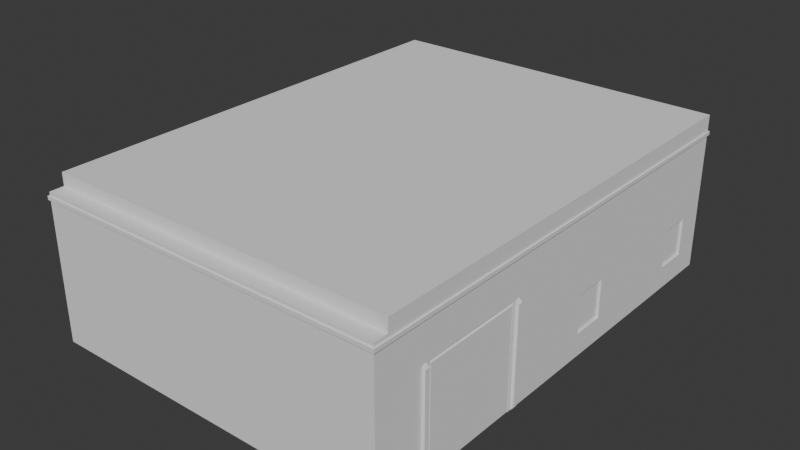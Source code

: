 # Source: ResidentialBuilding_Detailed_BackTopN.blend  (saved by Blender 4.5.88; exported with 4.5.12 LTS)
import bpy
from mathutils import Matrix  # noqa: F401  (used for matrix-valued properties, if any)

bpy.ops.wm.read_factory_settings(use_empty=True)
scene = bpy.context.scene
scene.name = 'Scene'

# ---- collections
col_collection = bpy.data.collections.new('Collection'); scene.collection.children.link(col_collection)

# ---- materials (node trees are filled in below, after node groups)
mat_ground = bpy.data.materials.new('ground')
mat_ground.alpha_threshold = 0.0
mat_ground.roughness = 0.5
mat_ground.line_color = (0.0, 0.0, 0.0, 1.0)
mat_glass = bpy.data.materials.new('glass')
mat_glass.alpha_threshold = 0.0
mat_glass.specular_color = (0.0, 0.0, 0.0)
mat_glass.roughness = 0.5
mat_glass.specular_intensity = 0.0
mat_glass.line_color = (0.0, 0.0, 0.0, 0.3)

# ---- material node trees

# ---- world
world_world = bpy.data.worlds.new('World'); scene.world = world_world
world_world.use_nodes = True; world_world.node_tree.nodes.clear()
_N = world_world.node_tree.nodes; _L = world_world.node_tree.links
n0 = _N.new('ShaderNodeOutputWorld'); n0.name = 'World Output'; n0.location = (200, 100)
n1 = _N.new('ShaderNodeBackground'); n1.name = 'Background'; n1.location = (-200, 100)
n1.inputs[0].default_value = (0.05088, 0.05088, 0.05088, 1.0)
_L.new(n1.outputs[0], n0.inputs[0])
n0.is_active_output = True
world_world.color = (0.05088, 0.05088, 0.05088)
world_world.sun_shadow_jitter_overblur = 0.0

# ---- meshes
me_residential_buildings_001_002 = bpy.data.meshes.new('Residential Buildings 001.002')
me_residential_buildings_001_002.from_pydata([(6.202, -8.35, -0.01783), (-6.198, -8.35, -0.01783), (5.952, 8.35, -0.01783), (-6.198, 8.35, -0.01783), (-5.948, 8.35, -0.01783), (-5.998, 3.15, 0.01783), (-5.998, 3.15, 2.982), (-5.998, 3.35, 2.982), (1.002, 3.35, 2.982), (1.002, 3.35, -0.01783), (-5.998, 3.35, -0.01783), (1.002, 8.15, -0.01783), (1.202, 8.35, -0.01783), (0.7523, 8.15, -0.01783), (0.7523, 8.35, -0.01783), (1.202, 8.35, 2.982), (1.002, 8.15, 2.982), (-2.848, 8.35, 2.982), (-2.848, 8.35, -0.01783), (-5.148, 8.35, -0.01783), (-5.148, 8.35, 2.982), (0.7523, 8.35, 1.982), (0.7523, 8.15, 1.982), (-0.1477, 8.35, 1.982), (-0.1477, 8.15, 1.982), (-0.2977, 8.15, 2.982), (-0.2977, 8.15, -0.01783), (-0.5477, 8.35, -0.01783), (-0.1477, 8.35, -0.01783), (-0.5477, 8.35, 2.982), (-0.1477, 8.15, -0.01783), (-0.2977, 4.95, -0.01783), (-0.2977, 4.95, 2.982), (-5.998, 4.95, 2.982), (-5.998, 4.95, -0.01783), (-3.314, 8.35, 2.532), (-3.314, 8.35, -0.01783), (-4.981, 8.35, -0.01783), (-4.981, 8.35, 2.532), (-0.7143, 8.35, 2.532), (-0.7143, 8.35, -0.01783), (-2.381, 8.35, -0.01783), (-2.381, 8.35, 2.532), (-0.7143, 8.1, 2.532), (-2.381, 8.1, 2.532), (-2.381, 8.1, -0.01783), (-0.7143, 8.1, -0.01783), (-3.314, 8.1, 2.532), (-4.981, 8.1, 2.532), (-4.981, 8.1, -0.01783), (-3.314, 8.1, -0.01783), (6.202, -8.35, 3.582), (6.202, 8.35, -0.01783), (6.202, 8.35, 3.582), (5.952, 8.388, 3.533), (5.952, 8.388, 0.03127), (-5.948, 8.388, 0.03127), (-5.948, 8.388, 3.533), (5.852, 8.388, 0.03127), (5.852, 8.388, 3.533), (-5.848, 8.388, 3.533), (5.852, 8.35, -0.01783), (5.852, 8.35, 3.582), (-5.848, 8.388, 0.03127), (-5.848, 8.35, -0.01783), (3.352, 8.35, -0.01783), (-2.848, 8.35, 3.906), (-5.848, 8.35, 3.582), (0.1273, 8.35, 3.906), (3.352, 8.35, 2.982), (1.202, 3.15, 2.982), (1.202, 3.15, -0.01783), (-5.998, 0.15, 0.01783), (1.002, 0.15, -0.01783), (6.002, -8.15, 3.382), (6.002, -8.15, -0.01783), (6.002, -0.05, -0.01783), (0.002338, -8.15, 3.382), (0.002338, -8.15, -0.01783), (0.002339, -0.05, -0.01783), (2.002, -0.05, -0.01783), (1.002, -0.05, -0.01783), (2.002, 0.15, -0.01783), (-1.198, 0.15, -0.01783), (-5.998, 0.15, 2.982), (-0.09766, 0.15, 2.982), (1.002, 0.15, 1.982), (2.002, 0.15, 1.982), (-2.198, 0.15, 1.982), (0.002339, -0.05, 3.382), (1.002, -0.05, 1.982), (6.002, -0.05, 3.382), (2.002, -0.05, 1.982), (6.202, -2.717, 3.582), (-6.198, -6.283, 3.582), (6.002, -6.283, -0.01783), (6.002, -2.717, -0.01783), (6.002, -6.283, 3.382), (6.002, -2.717, 3.382), (6.102, -2.717, 3.382), (6.102, -6.283, 3.382), (6.102, -2.717, 3.582), (6.102, -6.283, 3.582), (6.002, -2.717, 3.582), (6.002, -6.283, 3.582), (-5.998, -6.283, 3.582), (-5.998, -2.717, 3.582), (-6.098, -6.283, 3.382), (-6.098, -2.717, 3.382), (-5.998, -2.717, 3.382), (-5.998, -6.283, 3.382), (-5.998, -2.717, -0.01783), (-5.998, -6.283, -0.01783), (-2.198, -0.05, 1.982), (-5.998, -0.05, 3.382), (-1.198, -0.05, 1.982), (-0.1977, -0.05, 3.382), (-1.198, 0.15, 1.982), (-2.198, 0.15, -0.01783), (-1.198, -0.05, -0.01783), (-2.198, -0.05, -0.01783), (-0.1977, -0.05, -0.01783), (-0.1977, -8.15, -0.01783), (-0.1977, -8.15, 3.382), (-5.998, -0.05, -0.01783), (-5.998, -8.15, -0.01783), (-5.998, -8.15, 3.382), (3.352, 8.05, 2.982), (3.352, 8.05, -0.01783), (6.002, 8.05, -0.01783), (6.002, 8.05, 2.982), (6.002, 0.15, -0.01783), (6.002, 0.15, 2.982), (6.202, 4.1, 3.582), (6.202, 4.1, -0.01783), (6.002, 4.1, -0.01783), (6.002, 4.1, 2.982), (6.002, 2.062, 0.8042), (6.002, 0.8716, 0.8042), (6.002, 0.8716, 2.16), (6.002, 2.062, 2.16), (6.002, 7.328, 0.8042), (6.002, 6.138, 0.8042), (6.002, 6.138, 2.16), (6.002, 7.328, 2.16), (6.202, 6.138, 0.8042), (6.202, 7.328, 0.8042), (6.202, 7.328, 2.16), (6.202, 6.138, 2.16), (6.202, 0.8716, 0.8042), (6.202, 2.062, 0.8042), (6.202, 2.062, 2.16), (6.202, 0.8716, 2.16), (-6.198, 2.062, 0.8042), (-6.198, 0.8716, 0.8042), (-6.198, 0.8716, 2.16), (-6.198, 2.062, 2.16), (-5.998, 2.062, 0.8042), (-5.998, 2.062, 2.16), (-5.998, 0.8716, 2.16), (-5.998, 0.8716, 0.8042), (-6.048, 0.8716, 0.8042), (-6.048, 0.8716, 2.16), (-6.048, 2.062, 2.16), (-6.048, 2.062, 0.8042), (-6.148, 2.062, 2.16), (-6.148, 0.8716, 2.16), (-6.148, 0.8716, 0.8042), (-6.148, 2.062, 0.8042), (-6.148, 2.022, 0.8442), (-6.148, 0.9116, 0.8442), (-6.148, 0.9116, 2.12), (-6.148, 2.022, 2.12), (-6.048, 2.022, 2.12), (-6.048, 2.022, 0.8442), (-6.048, 0.9116, 2.12), (-6.048, 0.9116, 0.8442), (-6.198, -8.35, 3.582), (5.952, 8.35, 3.582), (-5.948, 8.35, 3.582), (-6.198, -2.717, 3.582), (-6.198, -2.717, -0.01783), (6.202, -2.717, -0.01783), (6.202, -6.283, -0.01783), (6.202, -2.574, 3.582), (6.202, -2.574, -0.01783), (6.202, -2.425, 3.582), (6.202, -2.425, -0.01783), (6.297, -2.574, 3.477), (6.297, -2.425, 3.477), (6.297, -2.425, 0.08769), (6.297, -2.574, 0.08769), (6.297, -6.574, 0.08769), (6.297, -6.425, 0.08769), (6.297, -6.425, 3.477), (6.297, -6.574, 3.477), (6.202, -6.425, -0.01783), (6.202, -6.425, 3.582), (6.202, -6.574, -0.01783), (6.202, -6.574, 3.582), (-6.203, -2.425, 3.582), (-6.203, -2.425, -0.01783), (-6.203, -2.574, 3.582), (-6.203, -2.574, -0.01783), (-6.298, -2.425, 3.477), (-6.298, -2.574, 3.477), (-6.298, -2.574, 0.08769), (-6.298, -2.425, 0.08769), (-6.298, -6.425, 0.08769), (-6.298, -6.574, 0.08769), (-6.298, -6.574, 3.477), (-6.298, -6.425, 3.477), (-6.203, -6.574, -0.01783), (-6.203, -6.574, 3.582), (-6.203, -6.425, -0.01783), (-6.203, -6.425, 3.582), (6.152, 0.9116, 0.8442), (6.152, 0.9116, 2.12), (6.152, 2.022, 0.8442), (6.152, 2.022, 2.12), (6.052, 2.022, 2.12), (6.052, 0.9116, 2.12), (6.052, 0.9116, 0.8442), (6.052, 2.022, 0.8442), (6.052, 2.062, 0.8042), (6.052, 0.8716, 0.8042), (6.052, 0.8716, 2.16), (6.052, 2.062, 2.16), (6.152, 2.062, 0.8042), (6.152, 2.062, 2.16), (6.152, 0.8716, 2.16), (6.152, 0.8716, 0.8042), (6.152, 6.138, 0.8042), (6.152, 6.138, 2.16), (6.152, 7.329, 2.16), (6.152, 7.329, 0.8042), (6.052, 7.329, 2.16), (6.052, 6.138, 2.16), (6.052, 6.138, 0.8042), (6.052, 7.329, 0.8042), (6.052, 7.289, 0.8442), (6.052, 6.178, 0.8442), (6.052, 6.178, 2.12), (6.052, 7.289, 2.12), (6.152, 7.289, 2.12), (6.152, 7.289, 0.8442), (6.152, 6.178, 2.12), (6.152, 6.178, 0.8442), (-3.314, 8.163, -0.01783), (-4.981, 8.163, -0.01783), (-4.981, 8.163, 2.532), (-3.314, 8.163, 2.532), (-4.981, 8.288, 2.532), (-4.981, 8.288, -0.01783), (-3.314, 8.288, -0.01783), (-3.314, 8.288, 2.532), (-3.401, 8.288, -0.01783), (-3.401, 8.288, 2.445), (-4.894, 8.288, -0.01783), (-4.894, 8.288, 2.445), (-4.894, 8.163, 2.445), (-3.401, 8.163, 2.445), (-4.894, 8.163, -0.01783), (-3.401, 8.163, -0.01783), (-0.8013, 8.163, -0.01783), (-2.294, 8.163, -0.01783), (-0.8013, 8.163, 2.445), (-2.294, 8.163, 2.445), (-2.294, 8.288, 2.445), (-2.294, 8.288, -0.01783), (-0.8013, 8.288, 2.445), (-0.8013, 8.288, -0.01783), (-0.7143, 8.288, 2.532), (-0.7143, 8.288, -0.01783), (-2.381, 8.288, -0.01783), (-2.381, 8.288, 2.532), (-0.7143, 8.163, 2.532), (-2.381, 8.163, 2.532), (-2.381, 8.163, -0.01783), (-0.7143, 8.163, -0.01783), (-6.123, 2.022, 0.8442), (-6.123, 0.9116, 0.8442), (-6.123, 0.9116, 2.12), (-6.123, 2.022, 2.12), (-6.073, 2.022, 2.12), (-6.073, 2.022, 0.8442), (-6.073, 0.9116, 2.12), (-6.073, 0.9116, 0.8442), (6.077, 0.9116, 0.8442), (6.077, 2.022, 0.8442), (6.077, 0.9116, 2.12), (6.077, 2.022, 2.12), (6.077, 6.178, 0.8442), (6.077, 7.288, 0.8442), (6.077, 6.178, 2.12), (6.077, 7.288, 2.12), (6.127, 7.288, 0.8442), (6.127, 6.178, 0.8442), (6.127, 7.288, 2.12), (6.127, 6.178, 2.12), (6.127, 2.022, 0.8442), (6.127, 0.9116, 0.8442), (6.127, 2.022, 2.12), (6.127, 0.9116, 2.12), (-6.098, -6.283, 3.582), (-6.098, -2.717, 3.582), (-6.198, -6.283, -0.01783), (-5.908, 8.388, 0.03127), (-5.908, 8.388, 3.533), (-5.888, 8.388, 3.533), (-5.888, 8.388, 0.03127), (5.912, 8.388, 3.533), (5.912, 8.388, 0.03127), (5.892, 8.388, 0.03127), (5.892, 8.388, 3.533), (6.252, 8.4, 4.857), (-6.248, 8.4, 4.857), (-6.248, -8.4, 4.857), (6.252, -8.4, 4.857), (6.252, 8.4, 4.987), (6.252, -8.4, 4.987), (-6.248, 8.4, 4.987), (-6.248, -8.4, 4.987), (6.202, 8.35, 4.987), (-6.198, 8.35, 4.987), (-6.198, -8.35, 4.987), (6.202, -8.35, 4.987), (-6.198, -8.35, 4.857), (6.202, -8.35, 4.857), (6.202, 8.35, 4.857), (-6.198, 8.35, 4.857), (-5.848, 8.35, 3.906), (5.872, 8.35, 3.906), (-5.867, 8.437, 4.232), (5.872, 8.437, 4.232), (6.202, 8.349, 5.563), (-6.198, 8.349, 5.563), (6.202, -7.849, 5.563), (-6.198, -7.849, 5.563), (-6.198, -7.849, 5.113), (6.202, -7.849, 5.113), (6.202, 8.349, 5.113), (-6.198, 8.349, 5.113), (-6.198, 8.35, 5.113), (6.202, 8.35, 5.113), (6.202, -8.35, 5.113), (-6.198, -8.35, 5.113), (-6.198, 8.35, 3.582), (5.952, 8.35, 4.232), (-5.948, 8.35, 4.232), (6.203, -6.283, 3.582), (6.203, -6.252, 0.0129), (6.103, -2.717, 3.529), (6.103, -2.717, -0.01783), (6.103, -6.283, 3.529), (6.103, -6.283, -0.01783), (6.203, -6.252, 3.479), (6.203, -2.748, 3.479), (6.203, -2.748, 0.0129), (-6.098, -2.717, -0.01783), (-6.198, -6.258, -0.005499), (-6.198, -2.742, -0.005499), (-6.198, -2.742, 3.532), (-6.198, -6.258, 3.532), (-6.098, -6.283, -0.01783)], [], [(10, 7, 8, 9), (6, 5, 71, 70), (70, 71, 12, 15), (9, 8, 16, 11), (20, 19, 64, 331), (30, 28, 23, 24), (13, 22, 21, 14), (21, 22, 24, 23), (16, 25, 24, 22), (15, 21, 23, 29), (13, 14, 28, 30), (26, 25, 32, 31), (31, 32, 33, 34), (7, 10, 34, 33), (9, 31, 34, 10), (26, 31, 30), (13, 30, 31, 9), (8, 32, 25, 16), (7, 33, 32, 8), (28, 27, 29, 23), (15, 12, 14, 21), (9, 11, 13), (18, 36, 35, 17), (20, 38, 37, 19), (17, 35, 38, 20), (27, 40, 39, 29), (17, 42, 41, 18), (29, 39, 42, 17), (42, 39, 43, 44), (41, 42, 44, 45), (40, 41, 45, 46), (39, 40, 46, 43), (38, 35, 47, 48), (37, 38, 48, 49), (36, 37, 49, 50), (35, 36, 50, 47), (1, 0, 51, 177), (52, 2, 178, 53), (3, 347, 179, 4), (56, 57, 60, 63), (60, 67, 64, 63), (58, 61, 62, 59), (178, 2, 55, 54), (55, 58, 59, 54), (4, 179, 57, 56), (17, 20, 331, 66), (17, 66, 68, 29), (15, 29, 68), (69, 332, 61), (65, 69, 61), (15, 68, 332, 69), (77, 74, 75, 78), (80, 81, 78, 75), (81, 79, 78), (82, 131, 71), (73, 82, 71), (132, 85, 70), (71, 5, 118, 83), (118, 5, 72), (83, 73, 71), (85, 84, 6, 70), (132, 87, 86, 85), (87, 132, 131), (82, 87, 131), (83, 117, 86, 73), (117, 85, 86), (88, 84, 85, 117), (88, 72, 84), (88, 118, 72), (79, 81, 90, 89), (80, 76, 91, 92), (89, 90, 92, 91), (73, 86, 90, 81), (73, 81, 80, 82), (80, 92, 87, 82), (87, 92, 90, 86), (77, 78, 79, 89), (0, 183, 350, 51), (306, 1, 177, 94), (75, 95, 80), (95, 96, 80), (96, 76, 80), (74, 97, 95, 75), (98, 91, 76, 96), (98, 97, 77, 89), (91, 98, 89), (97, 74, 77), (97, 98, 99, 100), (99, 101, 102, 100), (102, 101, 103, 104), (304, 105, 106, 305), (108, 107, 304, 305), (110, 107, 108, 109), (110, 123, 126), (114, 116, 109), (109, 116, 123, 110), (109, 111, 124, 114), (126, 125, 112, 110), (111, 120, 124), (112, 120, 111), (125, 120, 112), (123, 116, 121, 122), (88, 117, 115, 113), (120, 118, 88, 113), (83, 118, 120, 119), (83, 119, 115, 117), (116, 114, 113, 115), (120, 113, 114, 124), (121, 116, 115, 119), (119, 122, 121), (120, 125, 122, 119), (123, 122, 125, 126), (127, 70, 15), (69, 127, 15), (127, 132, 70), (65, 128, 127, 69), (128, 12, 71), (131, 128, 71), (128, 65, 12), (127, 128, 129, 130), (131, 135, 128), (135, 129, 128), (130, 136, 127), (136, 132, 127), (131, 138, 137, 135), (132, 139, 138, 131), (136, 140, 139, 132), (135, 137, 140, 136), (135, 142, 141, 129), (136, 143, 142, 135), (130, 144, 143, 136), (129, 141, 144, 130), (52, 146, 145, 134), (53, 147, 146, 52), (133, 148, 147, 53), (134, 145, 148, 133), (134, 150, 149, 182), (133, 151, 150, 134), (93, 152, 151, 133), (182, 149, 152, 93), (181, 154, 153, 3), (180, 155, 154, 181), (347, 156, 155, 180), (3, 153, 156, 347), (157, 5, 6, 158), (84, 159, 158, 6), (72, 160, 159, 84), (5, 157, 160, 72), (137, 138, 149, 150), (137, 150, 151, 140), (139, 140, 151, 152), (138, 139, 152, 149), (141, 142, 145, 146), (142, 143, 148, 145), (143, 144, 147, 148), (141, 146, 147, 144), (153, 154, 160, 157), (154, 155, 159, 160), (155, 156, 158, 159), (153, 157, 158, 156), (167, 170, 169, 168), (166, 171, 170, 167), (165, 172, 171, 166), (168, 169, 172, 165), (163, 173, 174, 164), (162, 175, 173, 163), (161, 176, 175, 162), (164, 174, 176, 161), (169, 170, 176, 174), (170, 171, 175, 176), (171, 172, 173, 175), (169, 174, 173, 172), (182, 99, 98, 96), (97, 100, 183, 95), (102, 350, 183, 100), (101, 99, 182, 93), (109, 108, 181, 359, 111), (181, 108, 305, 180), (110, 112, 364, 306, 107), (306, 94, 304, 107), (30, 24, 25, 26), (16, 22, 13, 11), (184, 188, 189, 186), (186, 189, 190, 187), (187, 190, 191, 185), (185, 191, 188, 184), (188, 191, 190, 189), (195, 192, 193, 194), (198, 192, 195, 199), (196, 193, 192, 198), (197, 194, 193, 196), (199, 195, 194, 197), (200, 204, 205, 202), (202, 205, 206, 203), (203, 206, 207, 201), (201, 207, 204, 200), (204, 207, 206, 205), (211, 208, 209, 210), (214, 208, 211, 215), (212, 209, 208, 214), (213, 210, 209, 212), (215, 211, 210, 213), (223, 218, 219, 220), (221, 220, 219, 217), (222, 221, 217, 216), (223, 222, 216, 218), (228, 218, 216, 231), (231, 216, 217, 230), (230, 217, 219, 229), (229, 219, 218, 228), (224, 223, 220, 227), (227, 220, 221, 226), (226, 221, 222, 225), (225, 222, 223, 224), (238, 241, 240, 239), (237, 242, 241, 238), (236, 243, 242, 237), (239, 240, 243, 236), (234, 244, 245, 235), (233, 246, 244, 234), (232, 247, 246, 233), (235, 245, 247, 232), (240, 241, 247, 245), (241, 242, 246, 247), (242, 243, 244, 246), (240, 245, 244, 243), (254, 256, 257, 255), (252, 259, 258, 253), (255, 257, 259, 252), (250, 260, 261, 251), (249, 262, 260, 250), (251, 261, 263, 248), (259, 257, 261, 260), (258, 259, 260, 262), (257, 256, 263, 261), (270, 271, 264, 266), (269, 268, 267, 265), (268, 270, 266, 267), (276, 266, 264, 279), (278, 265, 267, 277), (277, 267, 266, 276), (272, 270, 268, 275), (275, 268, 269, 274), (273, 271, 270, 272), (283, 280, 281, 282), (287, 285, 284, 286), (280, 285, 287, 281), (281, 287, 286, 282), (282, 286, 284, 283), (280, 283, 284, 285), (301, 300, 302, 303), (289, 288, 290, 291), (297, 296, 298, 299), (293, 292, 294, 295), (289, 300, 301, 288), (289, 291, 302, 300), (290, 303, 302, 291), (288, 301, 303, 290), (293, 296, 297, 292), (292, 297, 299, 294), (294, 299, 298, 295), (293, 295, 298, 296), (307, 310, 309, 308), (312, 311, 314, 313), (318, 320, 322, 317), (316, 321, 319, 315), (315, 319, 320, 318), (316, 317, 322, 321), (327, 317, 316, 330), (329, 315, 318, 328), (330, 316, 315, 329), (328, 318, 317, 327), (325, 322, 320, 326), (323, 319, 321, 324), (326, 320, 319, 323), (324, 321, 322, 325), (346, 345, 340, 339), (346, 339, 342, 343), (344, 343, 342, 341), (345, 344, 341, 340), (333, 334, 332, 331), (349, 348, 334, 333), (338, 337, 335, 336), (339, 338, 336, 342), (341, 335, 337, 340), (342, 336, 335, 341), (340, 337, 338, 339), (348, 349, 343, 344), (177, 346, 343, 347), (53, 344, 345, 51), (51, 345, 346, 177), (178, 348, 344, 53), (179, 347, 343, 349), (103, 104, 350, 93), (354, 352, 353, 355), (356, 357, 352, 354), (358, 351, 355, 353), (357, 358, 353, 352), (351, 356, 354, 355), (356, 351, 358, 357), (304, 94, 180, 305), (364, 359, 305, 304), (362, 363, 304, 305), (360, 361, 359, 364), (363, 360, 364, 304), (361, 362, 305, 359), (360, 363, 362, 361), (112, 111, 359, 364)])
me_residential_buildings_001_002.polygons.foreach_set('use_smooth', [0, 0, 0, 0, 0, 0, 0, 0, 0, 0, 0, 0, 0, 0, 0, 0, 0, 0, 0, 0, 0, 0, 0, 0, 0, 0, 0, 0, 0, 0, 0, 0, 0, 0, 0, 0, 0, 0, 0, 0, 0, 0, 0, 0, 0, 0, 0, 0, 0, 0, 0, 1, 0, 0, 0, 0, 0, 0, 0, 0, 0, 0, 0, 0, 0, 0, 0, 0, 0, 0, 0, 0, 0, 0, 0, 0, 0, 0, 0, 0, 0, 0, 0, 0, 0, 0, 0, 0, 0, 0, 0, 0, 0, 0, 0, 0, 0, 0, 0, 0, 0, 0, 0, 0, 0, 0, 0, 0, 0, 0, 0, 1, 0, 0, 0, 0, 0, 0, 0, 0, 0, 0, 0, 0, 0, 0, 0, 0, 0, 0, 0, 0, 0, 0, 0, 0, 0, 0, 0, 0, 0, 0, 0, 0, 0, 0, 0, 0, 0, 0, 0, 0, 0, 0, 0, 0, 0, 0, 0, 0, 0, 0, 0, 0, 0, 0, 0, 0, 0, 0, 0, 0, 0, 0, 0, 0, 0, 0, 0, 0, 0, 0, 0, 0, 0, 0, 0, 0, 0, 0, 0, 0, 0, 0, 0, 0, 0, 0, 0, 0, 0, 0, 0, 0, 0, 0, 0, 0, 0, 0, 0, 0, 0, 0, 0, 0, 0, 0, 0, 0, 0, 0, 0, 0, 0, 0, 0, 0, 0, 0, 0, 0, 0, 0, 0, 0, 0, 0, 0, 0, 0, 0, 0, 0, 0, 0, 0, 0, 0, 0, 0, 0, 0, 0, 0, 0, 0, 0, 0, 0, 0, 0, 0, 0, 0, 0, 0, 0, 0, 0, 0, 0, 0, 0, 0, 0, 0, 0, 0, 0, 0, 0, 0, 0, 0, 0, 0, 0, 0, 0, 0, 0, 0, 0, 0, 0, 0, 0, 0, 0, 0, 0, 0, 0, 0, 0, 0, 0])
me_residential_buildings_001_002.polygons.foreach_set('material_index', [0, 0, 0, 0, 0, 0, 0, 0, 0, 0, 0, 0, 0, 0, 0, 0, 0, 0, 0, 0, 0, 0, 0, 0, 0, 0, 0, 0, 0, 0, 0, 0, 0, 0, 0, 0, 0, 0, 0, 0, 0, 0, 0, 0, 0, 0, 0, 0, 0, 0, 0, 0, 0, 0, 0, 0, 0, 0, 0, 0, 0, 0, 0, 0, 0, 0, 0, 0, 0, 0, 0, 0, 0, 0, 0, 0, 0, 0, 0, 0, 0, 0, 0, 0, 0, 0, 0, 0, 0, 0, 0, 0, 0, 0, 0, 0, 0, 0, 0, 0, 0, 0, 0, 0, 0, 0, 0, 0, 0, 0, 0, 0, 0, 0, 0, 0, 0, 0, 0, 0, 0, 0, 0, 0, 0, 0, 0, 0, 0, 0, 0, 0, 0, 0, 0, 0, 0, 0, 0, 0, 0, 0, 0, 0, 0, 0, 0, 0, 0, 0, 0, 0, 0, 0, 0, 0, 0, 0, 0, 0, 0, 0, 0, 0, 0, 0, 0, 0, 0, 0, 0, 0, 0, 0, 0, 0, 0, 0, 0, 0, 0, 0, 0, 0, 0, 0, 0, 0, 0, 0, 0, 0, 0, 0, 0, 0, 0, 0, 0, 0, 0, 0, 0, 0, 0, 0, 0, 0, 0, 0, 0, 0, 0, 0, 0, 0, 0, 0, 0, 0, 0, 0, 0, 0, 0, 0, 0, 0, 0, 0, 0, 0, 0, 0, 0, 0, 0, 0, 0, 0, 0, 0, 0, 0, 1, 1, 1, 1, 1, 1, 1, 1, 1, 1, 1, 1, 1, 1, 1, 1, 1, 1, 1, 1, 0, 0, 0, 0, 0, 0, 0, 0, 0, 0, 0, 0, 0, 0, 0, 0, 0, 0, 0, 0, 0, 0, 0, 0, 0, 0, 0, 0, 0, 0, 1, 1, 1, 1, 1, 1, 0, 1, 1, 1, 1, 1, 1, 0])
_uv = me_residential_buildings_001_002.uv_layers.new(name='UVMap')
_uv.uv.foreach_set('vector', [0.5174, 0.2714, 0.5174, 0.3118, 0.4231, 0.3118, 0.4231, 0.2714, 0.962, 0.8565, 0.9233, 0.8565, 0.9229, 0.7626, 0.962, 0.7626, 0.962, 0.7626, 0.9229, 0.7626, 0.9229, 0.6948, 0.962, 0.6948, 0.4231, 0.2714, 0.4231, 0.3118, 0.3584, 0.3118, 0.3584, 0.2714, 0.3868, 0.8663, 0.3868, 0.8102, 0.3999, 0.8102, 0.4, 0.8738, 0.4383, 0.4274, 0.4411, 0.4274, 0.4411, 0.4557, 0.4383, 0.4557, 0.4383, 0.4968, 0.4383, 0.4685, 0.4411, 0.4685, 0.4411, 0.4968, 0.4411, 0.4685, 0.4383, 0.4685, 0.4383, 0.4557, 0.4411, 0.4557, 0.1215, 0.2998, 0.1398, 0.2998, 0.1377, 0.3139, 0.125, 0.3139, 0.268, 0.8664, 0.2764, 0.8476, 0.2932, 0.8476, 0.3007, 0.8664, 0.5026, 0.7705, 0.5026, 0.7667, 0.5194, 0.7667, 0.5194, 0.7705, 0.1398, 0.3422, 0.1398, 0.2998, 0.1851, 0.2998, 0.185, 0.3422, 0.185, 0.3422, 0.1851, 0.2998, 0.2656, 0.2998, 0.2656, 0.3422, 0.5174, 0.3118, 0.5174, 0.2714, 0.5389, 0.2714, 0.5389, 0.3118, 0.4979, 0.8603, 0.5222, 0.8304, 0.6289, 0.8304, 0.6289, 0.8604, 0.5222, 0.7705, 0.5222, 0.8304, 0.5194, 0.7705, 0.5026, 0.7705, 0.5194, 0.7705, 0.5222, 0.8304, 0.4979, 0.8603, 0.6004, 0.3416, 0.5705, 0.3173, 0.5105, 0.3173, 0.5105, 0.3416, 0.6004, 0.2105, 0.5705, 0.2105, 0.5705, 0.3173, 0.6004, 0.3416, 0.2932, 0.8102, 0.3007, 0.8102, 0.3007, 0.8664, 0.2932, 0.8476, 0.268, 0.8664, 0.2679, 0.8102, 0.2764, 0.8102, 0.2764, 0.8476, 0.4979, 0.8603, 0.4979, 0.7705, 0.5026, 0.7705, 0.3438, 0.8102, 0.3525, 0.8102, 0.3525, 0.8579, 0.3438, 0.8664, 0.3868, 0.8663, 0.3837, 0.8579, 0.3837, 0.8102, 0.3868, 0.8102, 0.3438, 0.8664, 0.3525, 0.8579, 0.3837, 0.8579, 0.3868, 0.8663, 0.3007, 0.8102, 0.3038, 0.8102, 0.3038, 0.8579, 0.3007, 0.8664, 0.3438, 0.8664, 0.335, 0.8579, 0.335, 0.8102, 0.3438, 0.8102, 0.3007, 0.8664, 0.3038, 0.8579, 0.335, 0.8579, 0.3438, 0.8664, 0.6328, 0.1461, 0.6328, 0.1686, 0.6294, 0.1686, 0.6294, 0.1461, 0.6328, 0.1116, 0.6328, 0.1461, 0.6294, 0.1461, 0.6294, 0.1116, 0.53, 0.7667, 0.5612, 0.7667, 0.5612, 0.7714, 0.53, 0.7714, 0.6328, 0.1686, 0.6328, 0.2031, 0.6294, 0.2031, 0.6294, 0.1686, 0.8595, 0.7098, 0.8595, 0.741, 0.8548, 0.741, 0.8548, 0.7098, 0.8595, 0.662, 0.8595, 0.7098, 0.8548, 0.7098, 0.8548, 0.662, 0.5787, 0.7667, 0.6099, 0.7667, 0.6099, 0.7714, 0.5787, 0.7714, 0.8595, 0.741, 0.8595, 0.7887, 0.8548, 0.7887, 0.8548, 0.741, 0.3656, 0.9337, 0.1638, 0.9337, 0.1638, 0.8751, 0.3656, 0.8751, 0.5512, 0.2038, 0.5558, 0.2038, 0.5558, 0.2699, 0.5512, 0.2699, 0.5043, 0.52, 0.4382, 0.52, 0.4382, 0.5154, 0.5043, 0.5154, 0.4088, 0.4296, 0.4088, 0.4951, 0.4069, 0.4951, 0.4069, 0.4296, 0.4069, 0.4951, 0.4062, 0.4961, 0.4062, 0.4287, 0.4069, 0.4296, 0.7505, 0.5575, 0.7512, 0.5566, 0.7512, 0.624, 0.7505, 0.623, 0.7479, 0.624, 0.7479, 0.5566, 0.7486, 0.5575, 0.7486, 0.623, 0.7486, 0.5575, 0.7505, 0.5575, 0.7505, 0.623, 0.7486, 0.623, 0.4095, 0.4287, 0.4095, 0.4961, 0.4088, 0.4951, 0.4088, 0.4296, 0.3438, 0.8664, 0.3868, 0.8663, 0.4, 0.8738, 0.3438, 0.8738, 0.3438, 0.8664, 0.3438, 0.8738, 0.2881, 0.8738, 0.3007, 0.8664, 0.268, 0.8664, 0.3007, 0.8664, 0.2881, 0.8738, 0.2277, 0.8664, 0.1809, 0.8739, 0.1809, 0.8102, 0.2277, 0.8102, 0.2277, 0.8664, 0.1809, 0.8102, 0.268, 0.8664, 0.2881, 0.8738, 0.1809, 0.8739, 0.2277, 0.8664, 0.7315, 0.6692, 0.7315, 0.7707, 0.6739, 0.7708, 0.6739, 0.6692, 0.3513, 0.5498, 0.3513, 0.5685, 0.1996, 0.5872, 0.1996, 0.4749, 0.3513, 0.5685, 0.3513, 0.5872, 0.1996, 0.5872, 0.4791, 0.9202, 0.4042, 0.9202, 0.4941, 0.8641, 0.4978, 0.9202, 0.4791, 0.9202, 0.4941, 0.8641, 0.003274, 0.6871, 0.002645, 0.8013, 0.05895, 0.7773, 0.4941, 0.8641, 0.6289, 0.8641, 0.5577, 0.9203, 0.539, 0.9203, 0.5577, 0.9203, 0.6289, 0.8641, 0.6289, 0.9203, 0.539, 0.9203, 0.4978, 0.9202, 0.4941, 0.8641, 0.002645, 0.8013, 0.002037, 0.9118, 0.05821, 0.9121, 0.05895, 0.7773, 0.5028, 0.04611, 0.5605, 0.0317, 0.5749, 0.0317, 0.5907, 0.04611, 0.5605, 0.0317, 0.5028, 0.04611, 0.5028, 0.002886, 0.5605, 0.002885, 0.5605, 0.0317, 0.5028, 0.002886, 0.6066, 0.002884, 0.6066, 0.0317, 0.5749, 0.0317, 0.5749, 0.002884, 0.6066, 0.0317, 0.5907, 0.04611, 0.5749, 0.0317, 0.621, 0.0317, 0.6758, 0.04611, 0.5907, 0.04611, 0.6066, 0.0317, 0.621, 0.0317, 0.6758, 0.003397, 0.6758, 0.04611, 0.621, 0.0317, 0.621, 0.002883, 0.6758, 0.003397, 0.6739, 0.532, 0.6739, 0.5151, 0.7078, 0.5151, 0.7315, 0.532, 0.6739, 0.4981, 0.6739, 0.4304, 0.7315, 0.4304, 0.7078, 0.4981, 0.7315, 0.532, 0.7078, 0.5151, 0.7078, 0.4981, 0.7315, 0.4304, 0.717, 0.05066, 0.717, 0.08811, 0.7133, 0.08811, 0.7133, 0.05066, 0.355, 0.5685, 0.3513, 0.5685, 0.3513, 0.5498, 0.355, 0.5498, 0.7133, 0.1443, 0.7133, 0.1068, 0.717, 0.1068, 0.717, 0.1443, 0.717, 0.1068, 0.7133, 0.1068, 0.7133, 0.08811, 0.717, 0.08811, 0.7315, 0.6692, 0.6739, 0.6692, 0.6739, 0.532, 0.7315, 0.532, 0.1638, 0.9337, 0.1302, 0.9337, 0.1302, 0.8751, 0.1638, 0.8751, 0.3992, 0.9337, 0.3656, 0.9337, 0.3656, 0.8751, 0.3992, 0.8751, 0.1996, 0.4749, 0.2346, 0.4749, 0.3513, 0.5498, 0.2346, 0.4749, 0.3014, 0.4749, 0.3513, 0.5498, 0.3014, 0.4749, 0.3513, 0.4749, 0.3513, 0.5498, 0.7315, 0.7707, 0.7315, 0.8024, 0.6739, 0.8024, 0.6739, 0.7708, 0.7315, 0.3853, 0.7315, 0.4304, 0.6739, 0.4304, 0.6739, 0.3853, 0.1058, 0.6829, 0.03897, 0.6829, 0.004016, 0.5705, 0.1557, 0.5705, 0.1557, 0.6829, 0.1058, 0.6829, 0.1557, 0.5705, 0.03897, 0.6829, 0.004016, 0.6829, 0.004016, 0.5705, 0.03897, 0.6829, 0.1058, 0.6829, 0.1058, 0.6848, 0.03897, 0.6848, 0.2421, 0.6278, 0.2421, 0.6316, 0.1753, 0.6316, 0.1753, 0.6278, 0.1753, 0.6316, 0.2421, 0.6316, 0.2421, 0.6334, 0.1753, 0.6334, 0.2589, 0.644, 0.2589, 0.6421, 0.3257, 0.6421, 0.3257, 0.644, 0.3257, 0.6478, 0.2589, 0.6478, 0.2589, 0.644, 0.3257, 0.644, 0.03705, 0.3461, 0.03705, 0.3442, 0.1038, 0.3442, 0.1038, 0.3461, 0.03705, 0.3461, 0.002094, 0.4547, 0.002094, 0.3461, 0.1538, 0.3461, 0.1538, 0.4547, 0.1038, 0.3461, 0.1038, 0.3461, 0.1538, 0.4547, 0.002094, 0.4547, 0.03705, 0.3461, 0.6, 0.1668, 0.6, 0.2018, 0.5725, 0.2018, 0.5725, 0.1668, 0.3695, 0.1668, 0.3695, 0.2018, 0.3503, 0.2018, 0.3503, 0.1668, 0.3042, 0.4723, 0.3541, 0.4012, 0.3541, 0.4723, 0.2374, 0.4723, 0.3541, 0.4012, 0.3042, 0.4723, 0.2025, 0.4723, 0.3541, 0.4012, 0.2374, 0.4723, 0.4293, 0.1668, 0.5128, 0.1668, 0.5128, 0.2018, 0.4293, 0.2018, 0.6624, 0.7564, 0.6624, 0.7377, 0.6662, 0.7377, 0.6662, 0.7564, 0.6662, 0.7939, 0.6624, 0.7939, 0.6624, 0.7564, 0.6662, 0.7564, 0.3579, 0.3825, 0.3579, 0.4012, 0.3541, 0.4012, 0.3541, 0.3825, 0.6624, 0.7002, 0.6662, 0.7002, 0.6662, 0.7377, 0.6624, 0.7377, 0.5128, 0.1668, 0.5725, 0.1668, 0.5334, 0.1812, 0.5231, 0.1812, 0.5334, 0.2018, 0.5334, 0.1812, 0.5725, 0.1668, 0.5725, 0.2018, 0.5128, 0.2018, 0.5128, 0.1668, 0.5231, 0.1812, 0.5231, 0.2018, 0.3541, 0.3825, 0.2025, 0.3637, 0.3541, 0.3637, 0.3541, 0.4012, 0.2025, 0.4723, 0.2025, 0.3637, 0.3541, 0.3825, 0.4293, 0.1668, 0.4293, 0.2018, 0.3695, 0.2018, 0.3695, 0.1668, 0.1509, 0.7375, 0.05895, 0.7773, 0.1563, 0.7778, 0.1565, 0.7376, 0.1509, 0.7375, 0.1563, 0.7778, 0.1509, 0.7375, 0.003274, 0.6871, 0.05895, 0.7773, 0.2277, 0.8102, 0.2333, 0.8102, 0.2333, 0.8664, 0.2277, 0.8664, 0.4539, 0.7723, 0.4941, 0.7667, 0.4941, 0.8641, 0.4042, 0.9202, 0.4539, 0.7723, 0.4941, 0.8641, 0.4539, 0.7723, 0.4539, 0.7667, 0.4941, 0.7667, 0.3508, 0.04611, 0.3508, 0.002884, 0.389, 0.002885, 0.389, 0.04611, 0.4042, 0.9202, 0.4042, 0.8463, 0.4539, 0.7723, 0.4042, 0.8463, 0.4043, 0.7723, 0.4539, 0.7723, 0.1512, 0.6879, 0.07723, 0.6875, 0.1509, 0.7375, 0.07723, 0.6875, 0.003274, 0.6871, 0.1509, 0.7375, 0.5028, 0.002886, 0.4924, 0.01473, 0.4753, 0.01473, 0.4459, 0.002885, 0.5028, 0.04611, 0.4924, 0.03427, 0.4924, 0.01473, 0.5028, 0.002886, 0.4459, 0.04611, 0.4753, 0.03427, 0.4924, 0.03427, 0.5028, 0.04611, 0.4459, 0.002885, 0.4753, 0.01473, 0.4753, 0.03427, 0.4459, 0.04611, 0.4459, 0.002885, 0.4166, 0.01473, 0.3994, 0.01473, 0.389, 0.002885, 0.4459, 0.04611, 0.4166, 0.03427, 0.4166, 0.01473, 0.4459, 0.002885, 0.389, 0.04611, 0.3994, 0.03427, 0.4166, 0.03427, 0.4459, 0.04611, 0.389, 0.002885, 0.3994, 0.01473, 0.3994, 0.03427, 0.389, 0.04611, 0.5512, 0.2038, 0.5325, 0.2189, 0.5107, 0.2189, 0.4733, 0.2038, 0.5512, 0.2699, 0.5325, 0.2438, 0.5325, 0.2189, 0.5512, 0.2038, 0.4733, 0.2699, 0.5107, 0.2438, 0.5325, 0.2438, 0.5512, 0.2699, 0.4733, 0.2038, 0.5107, 0.2189, 0.5107, 0.2438, 0.4733, 0.2699, 0.4733, 0.2038, 0.4359, 0.2189, 0.414, 0.2189, 0.3482, 0.2038, 0.4733, 0.2699, 0.4359, 0.2438, 0.4359, 0.2189, 0.4733, 0.2038, 0.3482, 0.2699, 0.414, 0.2438, 0.4359, 0.2438, 0.4733, 0.2699, 0.3482, 0.2038, 0.414, 0.2189, 0.414, 0.2438, 0.3482, 0.2699, 0.5043, 0.723, 0.4892, 0.6572, 0.4892, 0.6354, 0.5043, 0.52, 0.4382, 0.723, 0.4643, 0.6572, 0.4892, 0.6572, 0.5043, 0.723, 0.4382, 0.52, 0.4643, 0.6354, 0.4643, 0.6572, 0.4382, 0.723, 0.5043, 0.52, 0.4892, 0.6354, 0.4643, 0.6354, 0.4382, 0.52, 0.7033, 0.01473, 0.719, 0.003396, 0.719, 0.04611, 0.7033, 0.03427, 0.6758, 0.04611, 0.6861, 0.03427, 0.7033, 0.03427, 0.719, 0.04611, 0.6758, 0.003397, 0.6861, 0.01473, 0.6861, 0.03427, 0.6758, 0.04611, 0.719, 0.003396, 0.7033, 0.01473, 0.6861, 0.01473, 0.6758, 0.003397, 0.6547, 0.7141, 0.6547, 0.6984, 0.6574, 0.6984, 0.6574, 0.7141, 0.6547, 0.7141, 0.6574, 0.7141, 0.6574, 0.7321, 0.6547, 0.7321, 0.6547, 0.7479, 0.6547, 0.7321, 0.6574, 0.7321, 0.6574, 0.7479, 0.6547, 0.7659, 0.6547, 0.7479, 0.6574, 0.7479, 0.6574, 0.7659, 0.6179, 0.1197, 0.6179, 0.1116, 0.6192, 0.1116, 0.6192, 0.1197, 0.6179, 0.1462, 0.6179, 0.137, 0.6192, 0.137, 0.6192, 0.1462, 0.6179, 0.137, 0.6179, 0.1289, 0.6192, 0.1289, 0.6192, 0.137, 0.6179, 0.1197, 0.6192, 0.1197, 0.6192, 0.1289, 0.6179, 0.1289, 0.3684, 0.374, 0.3684, 0.3898, 0.3657, 0.3898, 0.3657, 0.374, 0.3684, 0.3898, 0.3684, 0.4078, 0.3657, 0.4078, 0.3657, 0.3898, 0.3684, 0.4078, 0.3684, 0.4236, 0.3657, 0.4236, 0.3657, 0.4078, 0.3684, 0.4416, 0.3657, 0.4416, 0.3657, 0.4236, 0.3684, 0.4236, 0.08054, 0.8647, 0.08129, 0.8639, 0.1021, 0.8639, 0.1028, 0.8647, 0.3647, 0.4713, 0.3639, 0.4706, 0.3639, 0.4467, 0.3647, 0.4459, 0.201, 0.6405, 0.2003, 0.6413, 0.1795, 0.6413, 0.1787, 0.6405, 0.6967, 0.1011, 0.6974, 0.1019, 0.6974, 0.1258, 0.6967, 0.1265, 0.7, 0.1265, 0.6993, 0.1258, 0.6993, 0.1019, 0.7, 0.1011, 0.1787, 0.6439, 0.1795, 0.6432, 0.2003, 0.6432, 0.201, 0.6439, 0.3613, 0.4459, 0.3621, 0.4467, 0.3621, 0.4706, 0.3613, 0.4713, 0.1028, 0.8613, 0.1021, 0.862, 0.08129, 0.862, 0.08054, 0.8613, 0.1021, 0.8639, 0.08129, 0.8639, 0.08129, 0.862, 0.1021, 0.862, 0.3639, 0.4467, 0.3639, 0.4706, 0.3621, 0.4706, 0.3621, 0.4467, 0.1795, 0.6413, 0.2003, 0.6413, 0.2003, 0.6432, 0.1795, 0.6432, 0.6974, 0.1019, 0.6993, 0.1019, 0.6993, 0.1258, 0.6974, 0.1258, 0.6739, 0.3819, 0.7315, 0.3836, 0.7315, 0.3853, 0.6739, 0.3853, 0.7315, 0.8024, 0.7315, 0.804, 0.6739, 0.8057, 0.6739, 0.8024, 0.7349, 0.804, 0.7349, 0.8057, 0.6739, 0.8057, 0.7315, 0.804, 0.7349, 0.3836, 0.7315, 0.3836, 0.6739, 0.3819, 0.7349, 0.3819, 0.6, 0.1668, 0.601, 0.1668, 0.602, 0.2018, 0.601, 0.2018, 0.6, 0.2018, 0.602, 0.2018, 0.601, 0.1668, 0.601, 0.1648, 0.602, 0.1648, 0.3503, 0.1668, 0.3503, 0.2018, 0.3493, 0.2018, 0.3482, 0.2018, 0.3493, 0.1668, 0.3482, 0.2018, 0.3482, 0.1648, 0.3493, 0.1648, 0.3493, 0.1668, 0.1377, 0.3422, 0.1377, 0.3139, 0.1398, 0.2998, 0.1398, 0.3422, 0.1215, 0.2998, 0.125, 0.3139, 0.125, 0.3422, 0.1215, 0.3422, 0.407, 0.6405, 0.407, 0.6379, 0.4097, 0.6379, 0.4097, 0.6405, 0.4115, 0.6399, 0.4097, 0.6379, 0.4097, 0.5751, 0.4115, 0.5731, 0.4097, 0.5725, 0.4097, 0.5751, 0.407, 0.5751, 0.407, 0.5725, 0.4052, 0.5731, 0.407, 0.5751, 0.407, 0.6379, 0.4052, 0.6399, 0.407, 0.6379, 0.407, 0.5751, 0.4097, 0.5751, 0.4097, 0.6379, 0.407, 0.6379, 0.407, 0.5751, 0.4097, 0.5751, 0.4097, 0.6379, 0.4052, 0.5731, 0.407, 0.5751, 0.407, 0.6379, 0.4052, 0.6399, 0.4097, 0.5725, 0.4097, 0.5751, 0.407, 0.5751, 0.407, 0.5725, 0.4115, 0.6399, 0.4097, 0.6379, 0.4097, 0.5751, 0.4115, 0.5731, 0.407, 0.6405, 0.407, 0.6379, 0.4097, 0.6379, 0.4097, 0.6405, 0.407, 0.6405, 0.407, 0.6379, 0.4097, 0.6379, 0.4097, 0.6405, 0.4115, 0.6399, 0.4097, 0.6379, 0.4097, 0.5751, 0.4115, 0.5731, 0.4097, 0.5725, 0.4097, 0.5751, 0.407, 0.5751, 0.407, 0.5725, 0.4052, 0.5731, 0.407, 0.5751, 0.407, 0.6379, 0.4052, 0.6399, 0.407, 0.6379, 0.407, 0.5751, 0.4097, 0.5751, 0.4097, 0.6379, 0.407, 0.6379, 0.407, 0.5751, 0.4097, 0.5751, 0.4097, 0.6379, 0.4052, 0.5731, 0.407, 0.5751, 0.407, 0.6379, 0.4052, 0.6399, 0.4097, 0.5725, 0.4097, 0.5751, 0.407, 0.5751, 0.407, 0.5725, 0.4115, 0.6399, 0.4097, 0.6379, 0.4097, 0.5751, 0.4115, 0.5731, 0.407, 0.6405, 0.407, 0.6379, 0.4097, 0.6379, 0.4097, 0.6405, 0.6974, 0.1019, 0.6993, 0.1019, 0.6993, 0.1258, 0.6974, 0.1258, 0.1795, 0.6413, 0.2003, 0.6413, 0.2003, 0.6432, 0.1795, 0.6432, 0.3639, 0.4467, 0.3639, 0.4706, 0.3621, 0.4706, 0.3621, 0.4467, 0.1021, 0.8639, 0.08129, 0.8639, 0.08129, 0.862, 0.1021, 0.862, 0.1028, 0.8613, 0.1021, 0.862, 0.08129, 0.862, 0.08054, 0.8613, 0.3613, 0.4459, 0.3621, 0.4467, 0.3621, 0.4706, 0.3613, 0.4713, 0.1787, 0.6439, 0.1795, 0.6432, 0.2003, 0.6432, 0.201, 0.6439, 0.7, 0.1265, 0.6993, 0.1258, 0.6993, 0.1019, 0.7, 0.1011, 0.6967, 0.1011, 0.6974, 0.1019, 0.6974, 0.1258, 0.6967, 0.1265, 0.201, 0.6405, 0.2003, 0.6413, 0.1795, 0.6413, 0.1787, 0.6405, 0.3647, 0.4713, 0.3639, 0.4706, 0.3639, 0.4467, 0.3647, 0.4459, 0.08054, 0.8647, 0.08129, 0.8639, 0.1021, 0.8639, 0.1028, 0.8647, 0.08054, 0.8647, 0.08129, 0.8639, 0.1021, 0.8639, 0.1028, 0.8647, 0.3647, 0.4713, 0.3639, 0.4706, 0.3639, 0.4467, 0.3647, 0.4459, 0.201, 0.6405, 0.2003, 0.6413, 0.1795, 0.6413, 0.1787, 0.6405, 0.6967, 0.1011, 0.6974, 0.1019, 0.6974, 0.1258, 0.6967, 0.1265, 0.7, 0.1265, 0.6993, 0.1258, 0.6993, 0.1019, 0.7, 0.1011, 0.1787, 0.6439, 0.1795, 0.6432, 0.2003, 0.6432, 0.201, 0.6439, 0.3613, 0.4459, 0.3621, 0.4467, 0.3621, 0.4706, 0.3613, 0.4713, 0.1028, 0.8613, 0.1021, 0.862, 0.08129, 0.862, 0.08054, 0.8613, 0.1021, 0.8639, 0.08129, 0.8639, 0.08129, 0.862, 0.1021, 0.862, 0.3639, 0.4467, 0.3639, 0.4706, 0.3621, 0.4706, 0.3621, 0.4467, 0.1795, 0.6413, 0.2003, 0.6413, 0.2003, 0.6432, 0.1795, 0.6432, 0.6974, 0.1019, 0.6993, 0.1019, 0.6993, 0.1258, 0.6974, 0.1258, 0.6936, 0.04868, 0.6952, 0.04868, 0.6952, 0.0948, 0.6936, 0.09643, 0.6222, 0.2613, 0.6206, 0.2597, 0.6206, 0.2136, 0.6222, 0.2136, 0.6231, 0.7818, 0.6247, 0.7801, 0.6527, 0.7801, 0.6543, 0.7818, 0.6543, 0.7762, 0.6527, 0.7778, 0.6247, 0.7778, 0.6231, 0.7762, 0.6166, 0.2136, 0.6182, 0.2136, 0.6182, 0.2597, 0.6166, 0.2613, 0.6992, 0.09643, 0.6976, 0.0948, 0.6976, 0.04868, 0.6992, 0.04868, 0.6527, 0.7801, 0.6247, 0.7801, 0.6247, 0.7778, 0.6527, 0.7778, 0.6206, 0.2136, 0.6206, 0.2597, 0.6182, 0.2597, 0.6182, 0.2136, 0.6952, 0.0948, 0.6952, 0.04868, 0.6976, 0.04868, 0.6976, 0.0948, 0.6952, 0.0948, 0.6952, 0.04868, 0.6976, 0.04868, 0.6976, 0.0948, 0.6206, 0.2136, 0.6206, 0.2597, 0.6182, 0.2597, 0.6182, 0.2136, 0.6527, 0.7801, 0.6247, 0.7801, 0.6247, 0.7778, 0.6527, 0.7778, 0.6992, 0.09643, 0.6976, 0.0948, 0.6976, 0.04868, 0.6992, 0.04868, 0.6166, 0.2136, 0.6182, 0.2136, 0.6182, 0.2597, 0.6166, 0.2613, 0.6543, 0.7762, 0.6527, 0.7778, 0.6247, 0.7778, 0.6231, 0.7762, 0.6231, 0.7818, 0.6247, 0.7801, 0.6527, 0.7801, 0.6543, 0.7818, 0.6222, 0.2613, 0.6206, 0.2597, 0.6206, 0.2136, 0.6222, 0.2136, 0.6936, 0.04868, 0.6952, 0.04868, 0.6952, 0.0948, 0.6936, 0.09643, 0.0, 0.0, 1.0, 0.0, 1.0, 1.0, 0.0, 1.0, 0.0, 0.0, 1.0, 0.0, 1.0, 1.0, 0.0, 1.0, 0.0, 0.0, 1.0, 0.0, 1.0, 1.0, 0.0, 1.0, 0.0, 0.0, 1.0, 0.0, 1.0, 1.0, 0.0, 1.0, 0.0, 0.0, 1.0, 0.0, 1.0, 1.0, 0.0, 1.0, 0.0, 0.0, 1.0, 0.0, 1.0, 1.0, 0.0, 1.0, 0.0, 0.0, 1.0, 0.0, 1.0, 1.0, 0.0, 1.0, 0.0, 0.0, 1.0, 0.0, 1.0, 1.0, 0.0, 1.0, 0.0, 0.0, 1.0, 0.0, 1.0, 1.0, 0.0, 1.0, 0.0, 0.0, 1.0, 0.0, 1.0, 1.0, 0.0, 1.0, 0.0, 0.0, 1.0, 0.0, 1.0, 1.0, 0.0, 1.0, 0.0, 0.0, 1.0, 0.0, 1.0, 1.0, 0.0, 1.0, 0.0, 0.0, 1.0, 0.0, 1.0, 1.0, 0.0, 1.0, 0.0, 0.0, 1.0, 0.0, 1.0, 1.0, 0.0, 1.0, 0.0, 0.0, 1.0, 0.0, 1.0, 1.0, 0.0, 1.0, 0.0, 0.0, 1.0, 0.0, 1.0, 1.0, 0.0, 1.0, 0.0, 0.0, 1.0, 0.0, 1.0, 1.0, 0.0, 1.0, 0.0, 0.0, 1.0, 0.0, 1.0, 1.0, 0.0, 1.0, 0.0, 0.0, 1.0, 0.0, 1.0, 1.0, 0.0, 1.0, 0.0, 0.0, 1.0, 0.0, 1.0, 1.0, 0.0, 1.0, 0.002465, 0.9936, 0.002465, 0.9912, 0.2365, 0.9912, 0.2365, 0.9936, 0.6311, 0.9874, 0.6311, 0.9898, 0.397, 0.9898, 0.397, 0.9874, 0.963, 0.4795, 0.9654, 0.4795, 0.9654, 0.7941, 0.963, 0.7941, 0.672, 0.09348, 0.6721, 0.408, 0.6696, 0.408, 0.6696, 0.09348, 0.673, 0.4071, 0.6721, 0.408, 0.672, 0.09348, 0.673, 0.09442, 0.9621, 0.4804, 0.963, 0.4795, 0.963, 0.7941, 0.9621, 0.7931, 0.6301, 0.9864, 0.6311, 0.9874, 0.397, 0.9874, 0.3979, 0.9864, 0.003401, 0.9946, 0.002465, 0.9936, 0.2365, 0.9936, 0.2356, 0.9946, 0.2356, 0.9902, 0.2365, 0.9912, 0.002465, 0.9912, 0.003404, 0.9902, 0.3979, 0.9907, 0.397, 0.9898, 0.6311, 0.9898, 0.6301, 0.9907, 0.9664, 0.7931, 0.9654, 0.7941, 0.9654, 0.4795, 0.9664, 0.4804, 0.6687, 0.09442, 0.6696, 0.09348, 0.6696, 0.408, 0.6687, 0.4071, 0.02821, 0.2622, 0.02821, 0.03786, 0.03728, 0.05194, 0.03728, 0.2481, 0.03635, 0.2703, 0.04542, 0.2562, 0.3294, 0.2562, 0.3385, 0.2703, 0.3466, 0.03786, 0.3466, 0.2622, 0.3375, 0.2481, 0.3375, 0.05194, 0.03635, 0.02972, 0.3385, 0.02972, 0.3294, 0.0438, 0.04542, 0.0438, 0.6172, 0.9705, 0.3974, 0.9705, 0.3974, 0.9644, 0.6172, 0.9644, 0.6187, 0.9721, 0.3959, 0.9721, 0.3974, 0.9705, 0.6172, 0.9705, 0.04542, 0.2481, 0.04542, 0.05194, 0.3294, 0.05194, 0.3294, 0.2481, 0.04542, 0.2562, 0.04542, 0.2481, 0.3294, 0.2481, 0.3294, 0.2562, 0.3294, 0.0438, 0.3294, 0.05194, 0.04542, 0.05194, 0.04542, 0.0438, 0.3375, 0.2481, 0.3294, 0.2481, 0.3294, 0.05194, 0.3375, 0.05194, 0.03728, 0.05194, 0.04542, 0.05194, 0.04542, 0.2481, 0.03728, 0.2481, 0.8874, 0.6684, 0.8874, 0.8913, 0.8709, 0.8959, 0.8709, 0.6638, 0.03635, 0.298, 0.03635, 0.2703, 0.3385, 0.2703, 0.3385, 0.298, 0.3385, 0.002027, 0.3385, 0.02972, 0.03635, 0.02972, 0.03635, 0.002025, 0.0005165, 0.03786, 0.02821, 0.03786, 0.02821, 0.2622, 0.0005165, 0.2622, 0.8995, 0.6684, 0.8874, 0.6684, 0.8709, 0.6638, 0.8995, 0.6638, 0.8995, 0.8913, 0.8995, 0.8959, 0.8709, 0.8959, 0.8874, 0.8913, 0.3014, 0.4749, 0.2346, 0.4749, 0.2352, 0.4739, 0.302, 0.4739, 0.0, 0.0, 1.0, 0.0, 1.0, 1.0, 0.0, 1.0, 0.0, 0.0, 1.0, 0.0, 1.0, 1.0, 0.0, 1.0, 0.0, 0.0, 1.0, 0.0, 1.0, 1.0, 0.0, 1.0, 0.0, 0.0, 1.0, 0.0, 1.0, 1.0, 0.0, 1.0, 0.0, 0.0, 1.0, 0.0, 1.0, 1.0, 0.0, 1.0, 0.0, 0.0, 1.0, 0.0, 1.0, 1.0, 0.0, 1.0, 0.2371, 0.4729, 0.2368, 0.4734, 0.3036, 0.4734, 0.3039, 0.4729, 0.0, 0.0, 1.0, 0.0, 1.0, 1.0, 0.0, 1.0, 0.0, 0.0, 1.0, 0.0, 1.0, 1.0, 0.0, 1.0, 0.0, 0.0, 1.0, 0.0, 1.0, 1.0, 0.0, 1.0, 0.0, 0.0, 1.0, 0.0, 1.0, 1.0, 0.0, 1.0, 0.0, 0.0, 1.0, 0.0, 1.0, 1.0, 0.0, 1.0, 0.0, 0.0, 1.0, 0.0, 1.0, 1.0, 0.0, 1.0, 0.2374, 0.4723, 0.3042, 0.4723, 0.3039, 0.4729, 0.2371, 0.4729])
me_residential_buildings_001_002.materials.append(mat_ground)
me_residential_buildings_001_002.materials.append(mat_glass)
me_residential_buildings_001_002.use_remesh_preserve_volume = False
me_residential_buildings_001_002.use_remesh_preserve_attributes = False
me_residential_buildings_001_002.use_mirror_vertex_groups = False
me_residential_buildings_001_002.update()

# ---- objects
ob_resbuild_detailed_backtopn = bpy.data.objects.new('ResBuild_Detailed_BackTopN', me_residential_buildings_001_002)

# ---- transforms, parenting, visibility, modifiers, constraints
ob_resbuild_detailed_backtopn.location = (0.0, 0.0, 0.0)

# ---- collection membership
col_collection.objects.link(ob_resbuild_detailed_backtopn)

# ---- scene / render settings (as saved in the file)
scene.frame_start = 1; scene.frame_end = 250; scene.frame_set(1)
scene.render.engine = 'BLENDER_EEVEE_NEXT'
bpy.context.view_layer.update()

# ---- added for rendering (the .blend has no active camera and no usable light): camera, sun
cam_auto = bpy.data.cameras.new('AutoCamera')
cam_auto.lens = 50.0
cam_auto.sensor_width = 36.0
cam_auto.clip_end = 1000.0
ob_auto_camera = bpy.data.objects.new('AutoCamera', cam_auto)
scene.collection.objects.link(ob_auto_camera)
ob_auto_camera.location = (20.1275, -24.1349, 18.8748)
ob_auto_camera.rotation_euler = (1.09748, -7.21219e-08, 0.694738)
scene.camera = ob_auto_camera
light_auto_sun = bpy.data.lights.new('AutoSun', 'SUN')
light_auto_sun.energy = 3.0
light_auto_sun.angle = 0.0523599
ob_auto_sun = bpy.data.objects.new('AutoSun', light_auto_sun)
scene.collection.objects.link(ob_auto_sun)
ob_auto_sun.rotation_euler = (0.872665, 0.174533, 0.523599)
bpy.context.view_layer.update()

